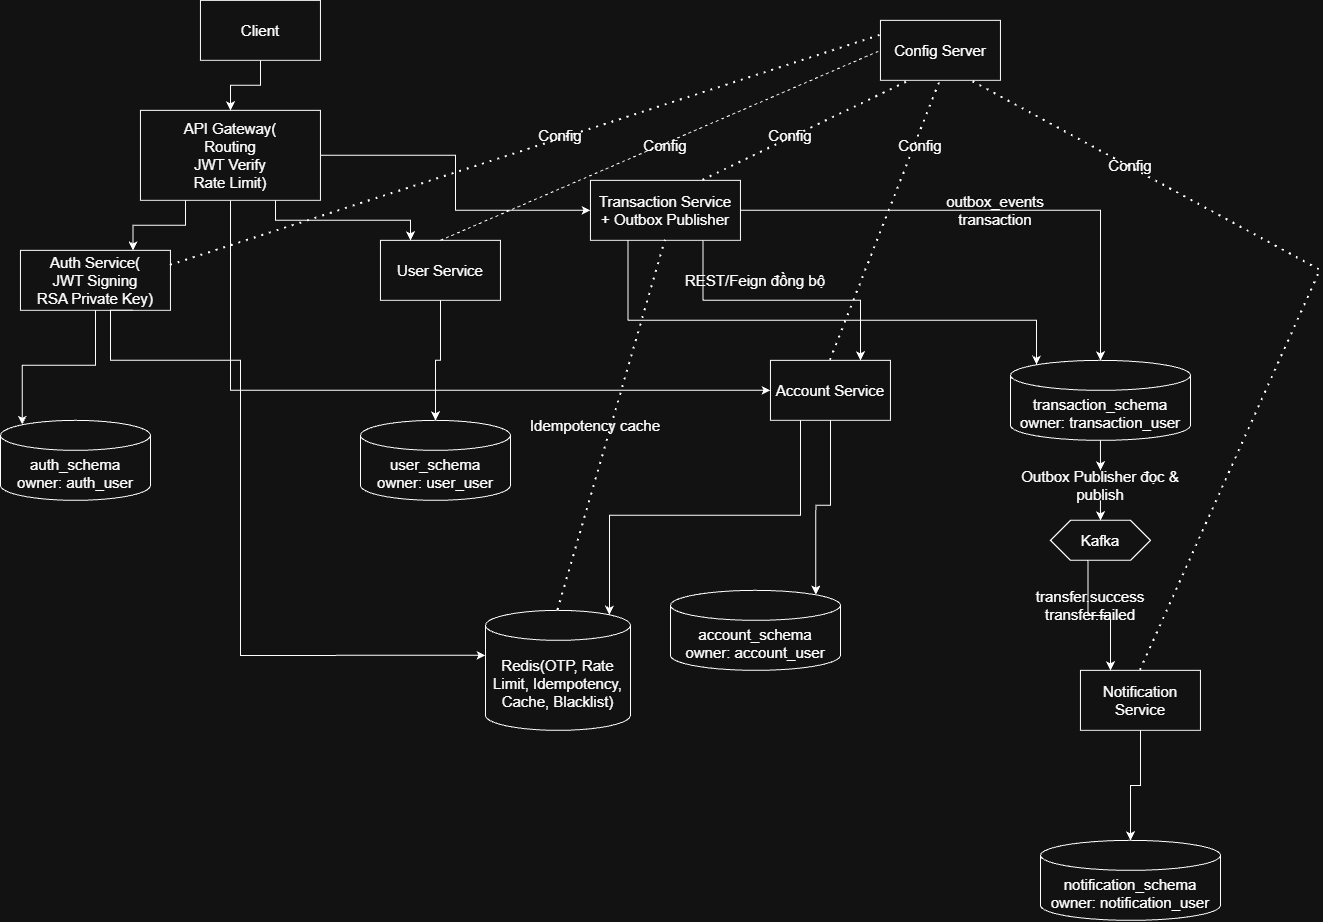

The diagram above was exported from draw.io. Its source (the exported page's mxGraphModel, read from the mxfile embedded in the PNG):
<mxGraphModel dx="1807" dy="458" grid="1" gridSize="10" guides="1" tooltips="1" connect="1" arrows="1" fold="1" page="1" pageScale="1" pageWidth="850" pageHeight="1100" math="0" shadow="0">
  <root>
    <mxCell id="0" />
    <mxCell id="1" parent="0" />
    <mxCell id="QIMpWAaCCLPY8ffC-YkP-18" edge="1" parent="1" source="QIMpWAaCCLPY8ffC-YkP-3" style="edgeStyle=orthogonalEdgeStyle;rounded=0;orthogonalLoop=1;jettySize=auto;html=1;exitX=0.5;exitY=1;exitDx=0;exitDy=0;entryX=0.5;entryY=0;entryDx=0;entryDy=0;" target="QIMpWAaCCLPY8ffC-YkP-4">
      <mxGeometry relative="1" as="geometry" />
    </mxCell>
    <mxCell id="QIMpWAaCCLPY8ffC-YkP-3" parent="1" style="rounded=0;whiteSpace=wrap;html=1;fontSize=15;" value="Client" vertex="1">
      <mxGeometry height="60" width="120" x="80" y="440" as="geometry" />
    </mxCell>
    <mxCell id="QIMpWAaCCLPY8ffC-YkP-19" edge="1" parent="1" source="QIMpWAaCCLPY8ffC-YkP-4" style="edgeStyle=orthogonalEdgeStyle;rounded=0;orthogonalLoop=1;jettySize=auto;html=1;exitX=0.25;exitY=1;exitDx=0;exitDy=0;entryX=0.75;entryY=0;entryDx=0;entryDy=0;" target="QIMpWAaCCLPY8ffC-YkP-5">
      <mxGeometry relative="1" as="geometry" />
    </mxCell>
    <mxCell id="QIMpWAaCCLPY8ffC-YkP-20" edge="1" parent="1" source="QIMpWAaCCLPY8ffC-YkP-4" style="edgeStyle=orthogonalEdgeStyle;rounded=0;orthogonalLoop=1;jettySize=auto;html=1;exitX=0.75;exitY=1;exitDx=0;exitDy=0;entryX=0.25;entryY=0;entryDx=0;entryDy=0;" target="QIMpWAaCCLPY8ffC-YkP-6">
      <mxGeometry relative="1" as="geometry" />
    </mxCell>
    <mxCell id="QIMpWAaCCLPY8ffC-YkP-24" edge="1" parent="1" source="QIMpWAaCCLPY8ffC-YkP-4" style="edgeStyle=orthogonalEdgeStyle;rounded=0;orthogonalLoop=1;jettySize=auto;html=1;exitX=0.5;exitY=1;exitDx=0;exitDy=0;entryX=0;entryY=0.5;entryDx=0;entryDy=0;" target="QIMpWAaCCLPY8ffC-YkP-9">
      <mxGeometry relative="1" as="geometry" />
    </mxCell>
    <mxCell id="QIMpWAaCCLPY8ffC-YkP-26" edge="1" parent="1" source="QIMpWAaCCLPY8ffC-YkP-4" style="edgeStyle=orthogonalEdgeStyle;rounded=0;orthogonalLoop=1;jettySize=auto;html=1;exitX=1;exitY=0.5;exitDx=0;exitDy=0;entryX=0;entryY=0.5;entryDx=0;entryDy=0;" target="QIMpWAaCCLPY8ffC-YkP-7">
      <mxGeometry relative="1" as="geometry" />
    </mxCell>
    <mxCell id="QIMpWAaCCLPY8ffC-YkP-4" parent="1" style="rounded=0;whiteSpace=wrap;html=1;fontSize=15;" value="API Gateway(&lt;div&gt;Routing&lt;/div&gt;&lt;div&gt;JWT Verify&lt;/div&gt;&lt;div&gt;Rate Limit)&lt;/div&gt;" vertex="1">
      <mxGeometry height="90" width="180" x="20" y="550" as="geometry" />
    </mxCell>
    <mxCell id="QIMpWAaCCLPY8ffC-YkP-5" parent="1" style="rounded=0;whiteSpace=wrap;html=1;fontSize=15;" value="Auth Service(&lt;div&gt;JWT Signing&lt;/div&gt;&lt;div&gt;RSA Private Key)&lt;/div&gt;" vertex="1">
      <mxGeometry height="60" width="150" x="-100" y="690" as="geometry" />
    </mxCell>
    <mxCell id="QIMpWAaCCLPY8ffC-YkP-6" parent="1" style="rounded=0;whiteSpace=wrap;html=1;fontSize=15;" value="User Service" vertex="1">
      <mxGeometry height="60" width="120" x="260" y="680" as="geometry" />
    </mxCell>
    <mxCell id="QIMpWAaCCLPY8ffC-YkP-27" edge="1" parent="1" source="QIMpWAaCCLPY8ffC-YkP-7" style="edgeStyle=orthogonalEdgeStyle;rounded=0;orthogonalLoop=1;jettySize=auto;html=1;exitX=0.75;exitY=1;exitDx=0;exitDy=0;entryX=0.75;entryY=0;entryDx=0;entryDy=0;" target="QIMpWAaCCLPY8ffC-YkP-9">
      <mxGeometry relative="1" as="geometry" />
    </mxCell>
    <mxCell id="QIMpWAaCCLPY8ffC-YkP-7" parent="1" style="rounded=0;whiteSpace=wrap;html=1;fontSize=15;" value="Transaction Service&lt;div&gt;+ Outbox Publisher&lt;/div&gt;" vertex="1">
      <mxGeometry height="60" width="150" x="470" y="620" as="geometry" />
    </mxCell>
    <mxCell id="QIMpWAaCCLPY8ffC-YkP-8" parent="1" style="rounded=0;whiteSpace=wrap;html=1;fontSize=15;" value="Config Server" vertex="1">
      <mxGeometry height="60" width="120" x="760" y="460" as="geometry" />
    </mxCell>
    <mxCell id="QIMpWAaCCLPY8ffC-YkP-9" parent="1" style="rounded=0;whiteSpace=wrap;html=1;fontSize=15;" value="Account Service" vertex="1">
      <mxGeometry height="60" width="120" x="650" y="800" as="geometry" />
    </mxCell>
    <mxCell id="QIMpWAaCCLPY8ffC-YkP-10" parent="1" style="rounded=0;whiteSpace=wrap;html=1;fontSize=15;" value="Notification Service" vertex="1">
      <mxGeometry height="60" width="120" x="960" y="1110" as="geometry" />
    </mxCell>
    <mxCell id="QIMpWAaCCLPY8ffC-YkP-11" parent="1" style="shape=cylinder3;whiteSpace=wrap;html=1;boundedLbl=1;backgroundOutline=1;size=15;fontSize=15;" value="auth_schema&lt;div&gt;owner: auth_user&lt;/div&gt;" vertex="1">
      <mxGeometry height="80" width="150" x="-120" y="860" as="geometry" />
    </mxCell>
    <mxCell id="QIMpWAaCCLPY8ffC-YkP-12" parent="1" style="shape=cylinder3;whiteSpace=wrap;html=1;boundedLbl=1;backgroundOutline=1;size=15;fontSize=15;" value="user_schema&lt;div&gt;owner: user_user&lt;/div&gt;" vertex="1">
      <mxGeometry height="80" width="150" x="240" y="860" as="geometry" />
    </mxCell>
    <mxCell id="QIMpWAaCCLPY8ffC-YkP-13" parent="1" style="shape=cylinder3;whiteSpace=wrap;html=1;boundedLbl=1;backgroundOutline=1;size=15;fontSize=15;" value="account_schema&lt;div&gt;owner: account_user&lt;/div&gt;" vertex="1">
      <mxGeometry height="80" width="170" x="550" y="1030" as="geometry" />
    </mxCell>
    <mxCell id="QIMpWAaCCLPY8ffC-YkP-14" parent="1" style="shape=cylinder3;whiteSpace=wrap;html=1;boundedLbl=1;backgroundOutline=1;size=15;fontSize=15;" value="notification_schema&lt;div&gt;owner: notification_user&lt;/div&gt;" vertex="1">
      <mxGeometry height="80" width="180" x="920" y="1280" as="geometry" />
    </mxCell>
    <mxCell id="QIMpWAaCCLPY8ffC-YkP-30" edge="1" parent="1" source="NzaTTiqPrcmAZn9xAKGi-7" style="edgeStyle=orthogonalEdgeStyle;rounded=0;orthogonalLoop=1;jettySize=auto;html=1;exitX=0.5;exitY=1;exitDx=0;exitDy=0;exitPerimeter=0;entryX=0.5;entryY=0;entryDx=0;entryDy=0;" target="QIMpWAaCCLPY8ffC-YkP-16">
      <mxGeometry relative="1" as="geometry" />
    </mxCell>
    <mxCell id="QIMpWAaCCLPY8ffC-YkP-15" parent="1" style="shape=cylinder3;whiteSpace=wrap;html=1;boundedLbl=1;backgroundOutline=1;size=15;fontSize=15;" value="transaction_schema&lt;div&gt;owner: transaction_user&lt;/div&gt;" vertex="1">
      <mxGeometry height="80" width="180" x="890" y="800" as="geometry" />
    </mxCell>
    <mxCell id="QIMpWAaCCLPY8ffC-YkP-31" edge="1" parent="1" source="QIMpWAaCCLPY8ffC-YkP-16" style="edgeStyle=orthogonalEdgeStyle;rounded=0;orthogonalLoop=1;jettySize=auto;html=1;exitX=0.375;exitY=1;exitDx=0;exitDy=0;entryX=0.25;entryY=0;entryDx=0;entryDy=0;" target="QIMpWAaCCLPY8ffC-YkP-10">
      <mxGeometry relative="1" as="geometry" />
    </mxCell>
    <mxCell id="QIMpWAaCCLPY8ffC-YkP-16" parent="1" style="shape=hexagon;perimeter=hexagonPerimeter2;whiteSpace=wrap;html=1;fixedSize=1;fontSize=15;" value="Kafka" vertex="1">
      <mxGeometry height="40" width="100" x="930" y="960" as="geometry" />
    </mxCell>
    <mxCell id="QIMpWAaCCLPY8ffC-YkP-17" parent="1" style="shape=cylinder3;whiteSpace=wrap;html=1;boundedLbl=1;backgroundOutline=1;size=15;fontSize=15;" value="Redis(OTP, Rate Limit, Idempotency, Cache, Blacklist)" vertex="1">
      <mxGeometry height="120" width="145" x="365" y="1050" as="geometry" />
    </mxCell>
    <mxCell id="QIMpWAaCCLPY8ffC-YkP-22" edge="1" parent="1" source="QIMpWAaCCLPY8ffC-YkP-5" style="edgeStyle=orthogonalEdgeStyle;rounded=0;orthogonalLoop=1;jettySize=auto;html=1;exitX=0.5;exitY=1;exitDx=0;exitDy=0;entryX=0.145;entryY=0;entryDx=0;entryDy=4.35;entryPerimeter=0;" target="QIMpWAaCCLPY8ffC-YkP-11">
      <mxGeometry relative="1" as="geometry" />
    </mxCell>
    <mxCell id="QIMpWAaCCLPY8ffC-YkP-23" edge="1" parent="1" source="QIMpWAaCCLPY8ffC-YkP-5" style="edgeStyle=orthogonalEdgeStyle;rounded=0;orthogonalLoop=1;jettySize=auto;html=1;exitX=0.75;exitY=1;exitDx=0;exitDy=0;entryX=0;entryY=0;entryDx=0;entryDy=45;entryPerimeter=0;" target="QIMpWAaCCLPY8ffC-YkP-17">
      <mxGeometry relative="1" as="geometry">
        <Array as="points">
          <mxPoint x="-10" y="800" />
          <mxPoint x="120" y="800" />
          <mxPoint x="120" y="1095" />
        </Array>
      </mxGeometry>
    </mxCell>
    <mxCell id="QIMpWAaCCLPY8ffC-YkP-25" edge="1" parent="1" source="QIMpWAaCCLPY8ffC-YkP-6" style="edgeStyle=orthogonalEdgeStyle;rounded=0;orthogonalLoop=1;jettySize=auto;html=1;exitX=0.5;exitY=1;exitDx=0;exitDy=0;entryX=0.5;entryY=0;entryDx=0;entryDy=0;entryPerimeter=0;" target="QIMpWAaCCLPY8ffC-YkP-12">
      <mxGeometry relative="1" as="geometry" />
    </mxCell>
    <mxCell id="QIMpWAaCCLPY8ffC-YkP-28" edge="1" parent="1" source="QIMpWAaCCLPY8ffC-YkP-7" style="edgeStyle=orthogonalEdgeStyle;rounded=0;orthogonalLoop=1;jettySize=auto;html=1;exitX=0.25;exitY=1;exitDx=0;exitDy=0;entryX=0.145;entryY=0;entryDx=0;entryDy=4.35;entryPerimeter=0;" target="QIMpWAaCCLPY8ffC-YkP-15">
      <mxGeometry relative="1" as="geometry">
        <Array as="points">
          <mxPoint x="508" y="760" />
          <mxPoint x="916" y="760" />
        </Array>
      </mxGeometry>
    </mxCell>
    <mxCell id="QIMpWAaCCLPY8ffC-YkP-29" edge="1" parent="1" source="QIMpWAaCCLPY8ffC-YkP-7" style="edgeStyle=orthogonalEdgeStyle;rounded=0;orthogonalLoop=1;jettySize=auto;html=1;exitX=1;exitY=0.5;exitDx=0;exitDy=0;entryX=0.5;entryY=0;entryDx=0;entryDy=0;entryPerimeter=0;" target="QIMpWAaCCLPY8ffC-YkP-15">
      <mxGeometry relative="1" as="geometry" />
    </mxCell>
    <mxCell id="QIMpWAaCCLPY8ffC-YkP-32" edge="1" parent="1" source="QIMpWAaCCLPY8ffC-YkP-10" style="edgeStyle=orthogonalEdgeStyle;rounded=0;orthogonalLoop=1;jettySize=auto;html=1;exitX=0.5;exitY=1;exitDx=0;exitDy=0;entryX=0.5;entryY=0;entryDx=0;entryDy=0;entryPerimeter=0;" target="QIMpWAaCCLPY8ffC-YkP-14">
      <mxGeometry relative="1" as="geometry" />
    </mxCell>
    <mxCell id="QIMpWAaCCLPY8ffC-YkP-33" edge="1" parent="1" source="QIMpWAaCCLPY8ffC-YkP-9" style="edgeStyle=orthogonalEdgeStyle;rounded=0;orthogonalLoop=1;jettySize=auto;html=1;exitX=0.25;exitY=1;exitDx=0;exitDy=0;entryX=0.855;entryY=0;entryDx=0;entryDy=4.35;entryPerimeter=0;" target="QIMpWAaCCLPY8ffC-YkP-17">
      <mxGeometry relative="1" as="geometry" />
    </mxCell>
    <mxCell id="QIMpWAaCCLPY8ffC-YkP-34" edge="1" parent="1" source="QIMpWAaCCLPY8ffC-YkP-9" style="edgeStyle=orthogonalEdgeStyle;rounded=0;orthogonalLoop=1;jettySize=auto;html=1;exitX=0.5;exitY=1;exitDx=0;exitDy=0;entryX=0.855;entryY=0;entryDx=0;entryDy=4.35;entryPerimeter=0;" target="QIMpWAaCCLPY8ffC-YkP-13">
      <mxGeometry relative="1" as="geometry" />
    </mxCell>
    <mxCell id="QIMpWAaCCLPY8ffC-YkP-35" edge="1" parent="1" source="QIMpWAaCCLPY8ffC-YkP-5" style="endArrow=none;dashed=1;html=1;dashPattern=1 3;strokeWidth=2;rounded=0;entryX=0;entryY=0.25;entryDx=0;entryDy=0;exitX=1;exitY=0.25;exitDx=0;exitDy=0;" target="QIMpWAaCCLPY8ffC-YkP-8" value="">
      <mxGeometry height="50" relative="1" width="50" as="geometry">
        <mxPoint x="410" y="790" as="sourcePoint" />
        <mxPoint x="460" y="740" as="targetPoint" />
      </mxGeometry>
    </mxCell>
    <mxCell id="QIMpWAaCCLPY8ffC-YkP-37" edge="1" parent="1" source="QIMpWAaCCLPY8ffC-YkP-6" style="endArrow=none;dashed=1;html=1;rounded=0;entryX=0;entryY=0.5;entryDx=0;entryDy=0;exitX=0.5;exitY=0;exitDx=0;exitDy=0;" target="QIMpWAaCCLPY8ffC-YkP-8" value="">
      <mxGeometry height="50" relative="1" width="50" as="geometry">
        <mxPoint x="410" y="790" as="sourcePoint" />
        <mxPoint x="460" y="740" as="targetPoint" />
      </mxGeometry>
    </mxCell>
    <mxCell id="QIMpWAaCCLPY8ffC-YkP-38" edge="1" parent="1" source="QIMpWAaCCLPY8ffC-YkP-7" style="endArrow=none;dashed=1;html=1;dashPattern=1 3;strokeWidth=2;rounded=0;entryX=0.25;entryY=1;entryDx=0;entryDy=0;exitX=0.75;exitY=0;exitDx=0;exitDy=0;" target="QIMpWAaCCLPY8ffC-YkP-8" value="">
      <mxGeometry height="50" relative="1" width="50" as="geometry">
        <mxPoint x="410" y="790" as="sourcePoint" />
        <mxPoint x="460" y="740" as="targetPoint" />
      </mxGeometry>
    </mxCell>
    <mxCell id="QIMpWAaCCLPY8ffC-YkP-39" edge="1" parent="1" source="QIMpWAaCCLPY8ffC-YkP-9" style="endArrow=none;dashed=1;html=1;dashPattern=1 3;strokeWidth=2;rounded=0;entryX=0.5;entryY=1;entryDx=0;entryDy=0;exitX=0.5;exitY=0;exitDx=0;exitDy=0;" target="QIMpWAaCCLPY8ffC-YkP-8" value="">
      <mxGeometry height="50" relative="1" width="50" as="geometry">
        <mxPoint x="740" y="780" as="sourcePoint" />
        <mxPoint x="1480" y="550" as="targetPoint" />
      </mxGeometry>
    </mxCell>
    <mxCell id="QIMpWAaCCLPY8ffC-YkP-40" edge="1" parent="1" source="QIMpWAaCCLPY8ffC-YkP-10" style="endArrow=none;dashed=1;html=1;dashPattern=1 3;strokeWidth=2;rounded=0;entryX=0.75;entryY=1;entryDx=0;entryDy=0;exitX=0.5;exitY=0;exitDx=0;exitDy=0;" target="QIMpWAaCCLPY8ffC-YkP-8" value="">
      <mxGeometry height="50" relative="1" width="50" as="geometry">
        <Array as="points">
          <mxPoint x="1200" y="710" />
        </Array>
        <mxPoint x="990" y="880" as="sourcePoint" />
        <mxPoint x="1100" y="600" as="targetPoint" />
      </mxGeometry>
    </mxCell>
    <mxCell id="QIMpWAaCCLPY8ffC-YkP-41" edge="1" parent="1" source="QIMpWAaCCLPY8ffC-YkP-17" style="endArrow=none;dashed=1;html=1;dashPattern=1 3;strokeWidth=2;rounded=0;entryX=0.5;entryY=1;entryDx=0;entryDy=0;exitX=0.5;exitY=0;exitDx=0;exitDy=0;exitPerimeter=0;" target="QIMpWAaCCLPY8ffC-YkP-7" value="">
      <mxGeometry height="50" relative="1" width="50" as="geometry">
        <mxPoint x="700" y="990" as="sourcePoint" />
        <mxPoint x="810" y="710" as="targetPoint" />
      </mxGeometry>
    </mxCell>
    <mxCell id="NzaTTiqPrcmAZn9xAKGi-1" parent="1" style="text;html=1;whiteSpace=wrap;strokeColor=none;fillColor=none;align=center;verticalAlign=middle;rounded=0;fontSize=15;" value="Config" vertex="1">
      <mxGeometry height="30" width="60" x="410" y="560" as="geometry" />
    </mxCell>
    <mxCell id="NzaTTiqPrcmAZn9xAKGi-2" parent="1" style="text;html=1;whiteSpace=wrap;strokeColor=none;fillColor=none;align=center;verticalAlign=middle;rounded=0;fontSize=15;" value="Config" vertex="1">
      <mxGeometry height="30" width="60" x="515" y="570" as="geometry" />
    </mxCell>
    <mxCell id="NzaTTiqPrcmAZn9xAKGi-3" parent="1" style="text;html=1;whiteSpace=wrap;strokeColor=none;fillColor=none;align=center;verticalAlign=middle;rounded=0;fontSize=15;" value="Config" vertex="1">
      <mxGeometry height="30" width="60" x="640" y="560" as="geometry" />
    </mxCell>
    <mxCell id="NzaTTiqPrcmAZn9xAKGi-4" parent="1" style="text;html=1;whiteSpace=wrap;strokeColor=none;fillColor=none;align=center;verticalAlign=middle;rounded=0;fontSize=15;" value="Config" vertex="1">
      <mxGeometry height="30" width="60" x="770" y="570" as="geometry" />
    </mxCell>
    <mxCell id="NzaTTiqPrcmAZn9xAKGi-6" parent="1" style="text;html=1;whiteSpace=wrap;strokeColor=none;fillColor=none;align=center;verticalAlign=middle;rounded=0;fontSize=15;" value="Config" vertex="1">
      <mxGeometry height="30" width="60" x="980" y="590" as="geometry" />
    </mxCell>
    <mxCell id="NzaTTiqPrcmAZn9xAKGi-8" edge="1" parent="1" source="QIMpWAaCCLPY8ffC-YkP-15" style="edgeStyle=orthogonalEdgeStyle;rounded=0;orthogonalLoop=1;jettySize=auto;html=1;exitX=0.5;exitY=1;exitDx=0;exitDy=0;exitPerimeter=0;entryX=0.5;entryY=0;entryDx=0;entryDy=0;" target="NzaTTiqPrcmAZn9xAKGi-7" value="">
      <mxGeometry relative="1" as="geometry">
        <mxPoint x="980" y="880" as="sourcePoint" />
        <mxPoint x="980" y="960" as="targetPoint" />
      </mxGeometry>
    </mxCell>
    <mxCell id="NzaTTiqPrcmAZn9xAKGi-7" parent="1" style="text;html=1;whiteSpace=wrap;strokeColor=none;fillColor=none;align=center;verticalAlign=middle;rounded=0;fontSize=15;" value="Outbox Publisher đọc &amp;amp; publish" vertex="1">
      <mxGeometry height="30" width="160" x="900" y="910" as="geometry" />
    </mxCell>
    <mxCell id="NzaTTiqPrcmAZn9xAKGi-9" parent="1" style="text;html=1;whiteSpace=wrap;strokeColor=none;fillColor=none;align=center;verticalAlign=middle;rounded=0;fontSize=15;" value="transfer.success&lt;div&gt;transfer.failed&lt;/div&gt;" vertex="1">
      <mxGeometry height="30" width="60" x="940" y="1030" as="geometry" />
    </mxCell>
    <mxCell id="NzaTTiqPrcmAZn9xAKGi-10" parent="1" style="text;html=1;whiteSpace=wrap;strokeColor=none;fillColor=none;align=center;verticalAlign=middle;rounded=0;fontSize=15;" value="Idempotency cache" vertex="1">
      <mxGeometry height="30" width="150" x="400" y="850" as="geometry" />
    </mxCell>
    <mxCell id="NzaTTiqPrcmAZn9xAKGi-11" parent="1" style="text;html=1;whiteSpace=wrap;strokeColor=none;fillColor=none;align=center;verticalAlign=middle;rounded=0;fontSize=15;" value="outbox_events transaction" vertex="1">
      <mxGeometry height="30" width="150" x="800" y="635" as="geometry" />
    </mxCell>
    <mxCell id="NzaTTiqPrcmAZn9xAKGi-12" parent="1" style="text;html=1;whiteSpace=wrap;strokeColor=none;fillColor=none;align=center;verticalAlign=middle;rounded=0;fontSize=15;" value="REST/Feign đồng bộ" vertex="1">
      <mxGeometry height="30" width="150" x="560" y="705" as="geometry" />
    </mxCell>
  </root>
</mxGraphModel>